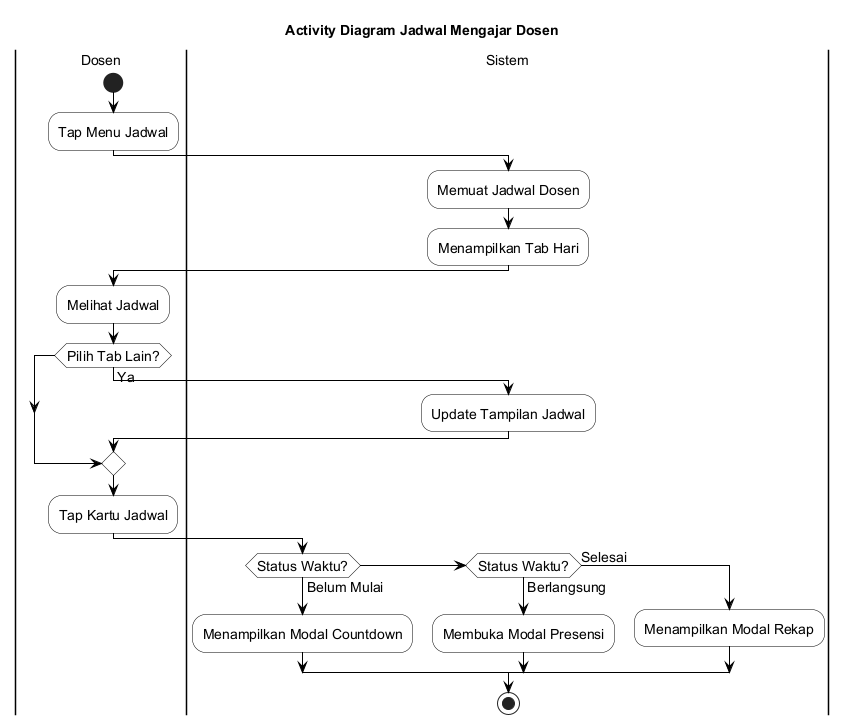

The diagram above was rendered by PlantUML. Its source (embedded in the PNG):
@startuml
skinparam backgroundColor White
skinparam ActivityBackgroundColor White
skinparam ActivityBorderColor Black
skinparam ActivityDiamondBackgroundColor White
skinparam ActivityDiamondBorderColor Black
skinparam ArrowColor Black
skinparam PartitionBorderColor Black
skinparam PartitionBackgroundColor White
skinparam defaultFontSize 14

title Activity Diagram Jadwal Mengajar Dosen

|Dosen|
start
:Tap Menu Jadwal;

|Sistem|
:Memuat Jadwal Dosen;
:Menampilkan Tab Hari;

|Dosen|
:Melihat Jadwal;

if (Pilih Tab Lain?) then (Ya)
  |Sistem|
  :Update Tampilan Jadwal;
endif

|Dosen|
:Tap Kartu Jadwal;

|Sistem|
if (Status Waktu?) then (Belum Mulai)
  :Menampilkan Modal Countdown;
else if (Status Waktu?) then (Berlangsung)
  :Membuka Modal Presensi;
else (Selesai)
  :Menampilkan Modal Rekap;
endif

stop

@enduml